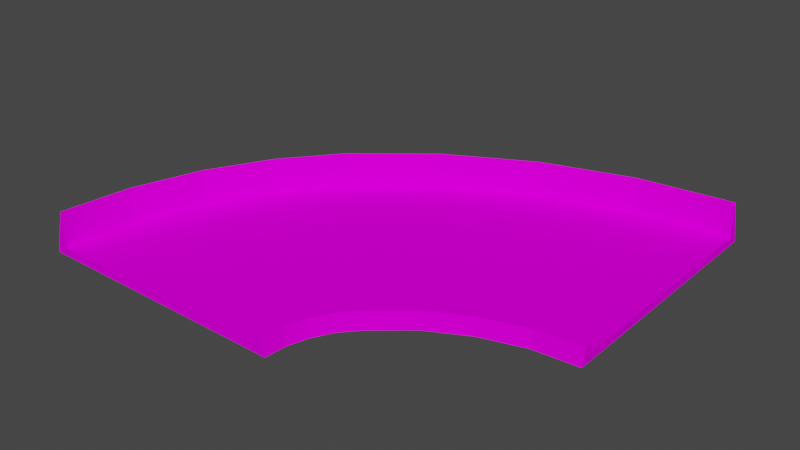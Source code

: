 # Source: turn90_smol.blend  (saved by Blender 3.3.6; exported with 4.5.12 LTS)
import bpy
from mathutils import Matrix  # noqa: F401  (used for matrix-valued properties, if any)

bpy.ops.wm.read_factory_settings(use_empty=True)
scene = bpy.context.scene
scene.name = 'Scene'

# ---- collections
col_collection = bpy.data.collections.new('Collection'); scene.collection.children.link(col_collection)

# ---- images (referenced by path relative to the original .blend; pixels are not part of the script)
import os
ASSET_DIR = os.environ.get("B2B_ASSET_DIR", "")  # directory of the original .blend (textures are referenced by path, not embedded)
HERE = os.path.dirname(os.path.abspath(__file__))  # packed textures are extracted next to this script under _unpacked/

def load_image(name, relpath, width, height, colorspace="sRGB"):
    """Load a texture the original file referenced (path relative to the .blend, or extracted next to this script)."""
    p = next((c for c in (os.path.join(HERE, relpath), os.path.join(ASSET_DIR, relpath)) if relpath and os.path.exists(c)), "")
    if p:
        img = bpy.data.images.load(p, check_existing=True)
        img.name = name
    else:  # same state as the original file: an image datablock whose file is absent (Cycles renders it pink)
        img = bpy.data.images.new(name, width, height)
        img.source = "FILE"
        img.filepath = "//" + (relpath or name)
    img.colorspace_settings.name = colorspace
    return img
img_trackset00_trk_startline_png_001 = load_image('trackset00_trk_startline.png.001', 'trackset00_trk_startline.png', 1024, 1024, 'sRGB')
img_trackset00_trk_sidewall_sand_png_001 = load_image('trackset00_trk_sidewall_sand.png.001', 'trackset00_trk_sidewall_sand.png', 1024, 1024, 'sRGB')
img_trackset00_trk_64chevback_png_001 = load_image('trackset00_trk_64chevback.png.001', 'trackset00_trk_64chevback.png', 1024, 1024, 'sRGB')
img_trackset00_trk_64chevrons_png_001 = load_image('trackset00_trk_64chevrons.png.001', 'trackset00_trk_64chevrons.png', 1024, 1024, 'sRGB')
img_trackset00_trk_c1_turn_png_001 = load_image('trackset00_trk_c1_turn.png.001', 'trackset00_trk_c1_turn.png', 1024, 1024, 'sRGB')

# ---- materials (node trees are filled in below, after node groups)
mat_trackset00_trk_startline = bpy.data.materials.new('trackset00_trk_startline')
mat_trackset00_trk_startline.alpha_threshold = 0.0
mat_trackset00_trk_startline.use_transparent_shadow = False
mat_trackset00_trk_startline.diffuse_color = (1.0, 1.0, 1.0, 1.0)
mat_trackset00_trk_startline.roughness = 0.5
mat_trackset00_trk_sidewall_sand = bpy.data.materials.new('trackset00_trk_sidewall_sand')
mat_trackset00_trk_sidewall_sand.alpha_threshold = 0.0
mat_trackset00_trk_sidewall_sand.use_transparent_shadow = False
mat_trackset00_trk_sidewall_sand.diffuse_color = (1.0, 1.0, 1.0, 1.0)
mat_trackset00_trk_sidewall_sand.roughness = 0.5
mat_trackset00_trk_64chevback = bpy.data.materials.new('trackset00_trk_64chevback')
mat_trackset00_trk_64chevback.alpha_threshold = 0.0
mat_trackset00_trk_64chevback.use_transparent_shadow = False
mat_trackset00_trk_64chevback.diffuse_color = (1.0, 1.0, 1.0, 1.0)
mat_trackset00_trk_64chevback.roughness = 0.5
mat_trackset00_trk_64chevrons = bpy.data.materials.new('trackset00_trk_64chevrons')
mat_trackset00_trk_64chevrons.alpha_threshold = 0.0
mat_trackset00_trk_64chevrons.use_transparent_shadow = False
mat_trackset00_trk_64chevrons.diffuse_color = (1.0, 1.0, 1.0, 1.0)
mat_trackset00_trk_64chevrons.roughness = 0.5
mat_trackset00_trk_c1_turn = bpy.data.materials.new('trackset00_trk_c1_turn')
mat_trackset00_trk_c1_turn.alpha_threshold = 0.0
mat_trackset00_trk_c1_turn.use_transparent_shadow = False
mat_trackset00_trk_c1_turn.diffuse_color = (1.0, 1.0, 1.0, 1.0)
mat_trackset00_trk_c1_turn.roughness = 0.5

# ---- material node trees
mat_trackset00_trk_startline.use_nodes = True; mat_trackset00_trk_startline.node_tree.nodes.clear()
_N = mat_trackset00_trk_startline.node_tree.nodes; _L = mat_trackset00_trk_startline.node_tree.links
n0 = _N.new('ShaderNodeBsdfDiffuse'); n0.name = 'Diffuse BSDF'; n0.location = (0, 0)
n1 = _N.new('ShaderNodeTexImage'); n1.name = 'Image Texture'; n1.location = (0, 0)
n1.image = img_trackset00_trk_startline_png_001
n2 = _N.new('ShaderNodeOutputMaterial'); n2.name = 'Material Output'; n2.location = (0, 0)
_L.new(n0.outputs[0], n2.inputs[0])
_L.new(n1.outputs[0], n0.inputs[0])
n2.is_active_output = True
mat_trackset00_trk_sidewall_sand.use_nodes = True; mat_trackset00_trk_sidewall_sand.node_tree.nodes.clear()
_N = mat_trackset00_trk_sidewall_sand.node_tree.nodes; _L = mat_trackset00_trk_sidewall_sand.node_tree.links
n0 = _N.new('ShaderNodeBsdfDiffuse'); n0.name = 'Diffuse BSDF'; n0.location = (0, 0)
n1 = _N.new('ShaderNodeTexImage'); n1.name = 'Image Texture'; n1.location = (0, 0)
n1.image = img_trackset00_trk_sidewall_sand_png_001
n2 = _N.new('ShaderNodeOutputMaterial'); n2.name = 'Material Output'; n2.location = (0, 0)
_L.new(n0.outputs[0], n2.inputs[0])
_L.new(n1.outputs[0], n0.inputs[0])
n2.is_active_output = True
mat_trackset00_trk_64chevback.use_nodes = True; mat_trackset00_trk_64chevback.node_tree.nodes.clear()
_N = mat_trackset00_trk_64chevback.node_tree.nodes; _L = mat_trackset00_trk_64chevback.node_tree.links
n0 = _N.new('ShaderNodeBsdfDiffuse'); n0.name = 'Diffuse BSDF'; n0.location = (0, 0)
n1 = _N.new('ShaderNodeTexImage'); n1.name = 'Image Texture'; n1.location = (0, 0)
n1.image = img_trackset00_trk_64chevback_png_001
n2 = _N.new('ShaderNodeOutputMaterial'); n2.name = 'Material Output'; n2.location = (0, 0)
_L.new(n0.outputs[0], n2.inputs[0])
_L.new(n1.outputs[0], n0.inputs[0])
n2.is_active_output = True
mat_trackset00_trk_64chevrons.use_nodes = True; mat_trackset00_trk_64chevrons.node_tree.nodes.clear()
_N = mat_trackset00_trk_64chevrons.node_tree.nodes; _L = mat_trackset00_trk_64chevrons.node_tree.links
n0 = _N.new('ShaderNodeBsdfDiffuse'); n0.name = 'Diffuse BSDF'; n0.location = (0, 0)
n1 = _N.new('ShaderNodeTexImage'); n1.name = 'Image Texture'; n1.location = (0, 0)
n1.image = img_trackset00_trk_64chevrons_png_001
n2 = _N.new('ShaderNodeOutputMaterial'); n2.name = 'Material Output'; n2.location = (0, 0)
_L.new(n0.outputs[0], n2.inputs[0])
_L.new(n1.outputs[0], n0.inputs[0])
n2.is_active_output = True
mat_trackset00_trk_c1_turn.use_nodes = True; mat_trackset00_trk_c1_turn.node_tree.nodes.clear()
_N = mat_trackset00_trk_c1_turn.node_tree.nodes; _L = mat_trackset00_trk_c1_turn.node_tree.links
n0 = _N.new('ShaderNodeBsdfDiffuse'); n0.name = 'Diffuse BSDF'; n0.location = (0, 0)
n1 = _N.new('ShaderNodeTexImage'); n1.name = 'Image Texture'; n1.location = (0, 0)
n1.image = img_trackset00_trk_c1_turn_png_001
n2 = _N.new('ShaderNodeOutputMaterial'); n2.name = 'Material Output'; n2.location = (0, 0)
_L.new(n0.outputs[0], n2.inputs[0])
_L.new(n1.outputs[0], n0.inputs[0])
n2.is_active_output = True

# ---- world
world_world = bpy.data.worlds.new('World'); scene.world = world_world
world_world.use_nodes = True; world_world.node_tree.nodes.clear()
_N = world_world.node_tree.nodes; _L = world_world.node_tree.links
n0 = _N.new('ShaderNodeOutputWorld'); n0.name = 'World Output'; n0.location = (300, 300)
n1 = _N.new('ShaderNodeBackground'); n1.name = 'Background'; n1.location = (10, 300)
n1.inputs[0].default_value = (0.05088, 0.05088, 0.05088, 1.0)
_L.new(n1.outputs[0], n0.inputs[0])
n0.is_active_output = True
world_world.color = (0.05088, 0.05088, 0.05088)
world_world.use_sun_shadow = False
world_world.sun_shadow_jitter_overblur = 0.0

# ---- meshes
me_track17_pmd0_mesh_002 = bpy.data.meshes.new('TRACK17.PMD0.mesh.002')
me_track17_pmd0_mesh_002.from_pydata([(-29.12, -24.78, 2.0), (3.383, -24.78, 5.722e-06), (2.883, -24.78, 2.0), (1.883, -24.78, 2.0), (1.883, -24.78, 1.0), (27.54, 26.07, 0.0), (27.54, 25.57, 2.0), (27.51, -6.927, 0.0), (2.1, -21.79, 1.0), (2.1, -21.79, 2.0), (2.943, -19.02, 1.0), (2.943, -19.02, 2.0), (4.341, -16.41, 1.0), (4.341, -16.41, 2.0), (6.288, -14.19, 1.0), (6.288, -14.19, 2.0), (3.076, -21.98, 2.0), (3.86, -19.4, 2.0), (5.166, -16.96, 2.0), (6.995, -14.9, 2.0), (5.579, -17.24, 0.0), (4.319, -19.59, 0.0), (7.348, -15.25, 0.0), (3.564, -22.07, 0.0), (10.84, -10.36, 1.0), (10.84, -10.36, 2.0), (15.99, -7.609, 1.0), (15.99, -7.609, 2.0), (21.64, -5.903, 1.0), (21.64, -5.903, 2.0), (11.4, -11.18, 2.0), (16.37, -8.528, 2.0), (21.83, -6.877, 2.0), (11.67, -11.59, 0.0), (16.56, -8.987, 0.0), (21.93, -7.365, 0.0), (-29.62, -24.76, 0.0), (-28.12, -24.76, 2.0), (-28.12, -24.76, 1.0), (-15.61, 7.753, 2.0), (-14.9, 7.045, 5.5), (-20.43, 0.1787, 5.5), (-21.66, 1.008, 0.0), (-24.58, -7.58, 5.5), (-25.96, -7.008, 0.0), (-27.17, -16.06, 5.5), (-28.63, -15.77, 0.0), (-28.12, -24.76, 5.5), (-15.96, 8.107, 0.0), (15.57, 24.8, 0.0), (-5.805, 14.39, 5.5), (-6.637, 15.63, 0.0), (27.54, 24.57, 5.5), (15.86, 23.34, 5.5), (4.614, 19.94, 5.5), (4.045, 21.32, 0.0), (-14.9, 7.045, 2.0), (-14.9, 7.045, 1.0), (-20.43, 0.1787, 1.0), (-24.58, -7.58, 1.0), (-27.17, -16.06, 1.0), (15.86, 23.34, 1.0), (-5.805, 14.39, 1.0), (4.614, 19.94, 1.0), (27.53, -6.427, 2.0), (27.53, -5.427, 1.0), (27.53, -5.427, 2.0), (27.53, 24.57, 2.0), (27.53, 24.57, 1.0)], [], [(4, 1, 2, 3), (36, 38, 37, 0), (36, 1, 4, 38), (4, 3, 9, 8), (8, 9, 11, 10), (10, 11, 13, 12), (12, 13, 15, 14), (3, 2, 16, 9), (9, 16, 17, 11), (11, 17, 18, 13), (13, 18, 19, 15), (17, 21, 20, 18), (18, 20, 22, 19), (2, 1, 23, 16), (16, 23, 21, 17), (14, 15, 25, 24), (24, 25, 27, 26), (26, 27, 29, 28), (28, 29, 66, 65), (15, 19, 30, 25), (25, 30, 31, 27), (27, 31, 32, 29), (29, 32, 64, 66), (19, 22, 33, 30), (30, 33, 34, 31), (31, 34, 35, 32), (32, 35, 7, 64), (39, 42, 41, 40), (41, 42, 44, 43), (43, 44, 46, 45), (0, 46, 36), (45, 46, 0, 47), (39, 48, 42), (6, 5, 49), (50, 51, 39, 40), (6, 49, 53, 52), (53, 49, 55, 54), (54, 55, 51, 50), (39, 51, 48), (52, 67, 6), (37, 47, 0), (56, 58, 57), (58, 41, 43, 59), (59, 43, 45, 60), (60, 37, 38), (56, 40, 41, 58), (60, 45, 47, 37), (67, 52, 53, 61), (62, 50, 40, 56), (67, 61, 68), (61, 53, 54, 63), (63, 54, 50, 62), (62, 56, 57), (38, 4, 8, 60), (60, 8, 10, 59), (59, 10, 12, 58), (58, 12, 14, 57), (57, 14, 24, 62), (62, 24, 26, 63), (63, 26, 28, 61), (61, 28, 65, 68), (68, 5, 6, 67), (7, 65, 66, 64), (7, 5, 68, 65), (49, 5, 7, 35, 34, 33, 22, 20, 21, 23, 1, 36, 46, 44, 42, 48, 51, 55)])
me_track17_pmd0_mesh_002.polygons.foreach_set('material_index', [0, 0, 0, 1, 1, 1, 1, 1, 1, 1, 1, 1, 1, 1, 1, 1, 1, 1, 1, 1, 1, 1, 1, 1, 1, 1, 1, 2, 2, 2, 2, 2, 2, 2, 2, 2, 2, 2, 2, 3, 3, 3, 3, 3, 3, 3, 3, 3, 3, 3, 3, 3, 3, 4, 4, 4, 4, 4, 4, 4, 4, 0, 0, 0, 4])
_uv = me_track17_pmd0_mesh_002.uv_layers.new(name='UVMap')
_uv.uv.foreach_set('vector', [0.4516, 0.3227, 0.4943, 0.2704, 0.4858, 0.3731, 0.4602, 0.3726, 0.4943, 0.2704, 0.4516, 0.3227, 0.4602, 0.3726, 0.4858, 0.3731, 0.4697, 0.2715, 0.02285, 0.2716, 0.04274, 0.3351, 0.4507, 0.3349, 0.0, 0.0, 0.25, 0.0, 0.25, 0.5, 0.0, 0.5, 0.0, 0.5, 0.25, 0.5, 0.25, 1.0, 0.0, 1.0, 0.0, 0.0, 0.25, 0.0, 0.25, 0.5, 0.0, 0.5, 0.0, 0.5, 0.25, 0.5, 0.25, 1.0, 0.0, 1.0, 0.5, 0.0, 0.25, 0.0, 0.25, 0.5, 0.5, 0.5, 0.5, 0.5, 0.25, 0.5, 0.25, 1.0, 0.5, 1.0, 0.5, 0.0, 0.25, 0.0, 0.25, 0.5, 0.5, 0.5, 0.5, 0.5, 0.25, 0.5, 0.25, 1.0, 0.5, 1.0, 0.5, 0.0, 0.75, 0.0, 0.75, 0.5, 0.5, 0.5, 0.5, 0.5, 0.75, 0.5, 0.75, 1.0, 0.5, 1.0, 0.5, 0.0, 0.75, 0.0, 0.75, 0.5, 0.5, 0.5, 0.5, 0.5, 0.75, 0.5, 0.75, 1.0, 0.5, 1.0, 0.0, 0.0, 0.25, 0.0, 0.25, 0.5, 0.0, 0.5, 0.0, 0.5, 0.25, 0.5, 0.25, 1.0, 0.0, 1.0, 0.0, 0.0, 0.25, 0.0, 0.25, 0.5, 0.0, 0.5, 0.0, 0.5, 0.25, 0.5, 0.25, 1.0, 0.0, 1.0, 0.5, 0.0, 0.25, 0.0, 0.25, 0.5, 0.5, 0.5, 0.5, 0.5, 0.25, 0.5, 0.25, 1.0, 0.5, 1.0, 0.5, 0.0, 0.25, 0.0, 0.25, 0.5, 0.5, 0.5, 0.5, 0.5, 0.25, 0.5, 0.25, 1.0, 0.5, 1.0, 0.5, 0.0, 0.75, 0.0, 0.75, 0.5, 0.5, 0.5, 0.5, 0.5, 0.75, 0.5, 0.75, 1.0, 0.5, 1.0, 0.5, 0.0, 0.75, 0.0, 0.75, 0.5, 0.5, 0.5, 0.5, 0.5, 0.75, 0.5, 0.75, 1.0, 0.5, 1.0, 0.3392, 0.9953, 0.0, 0.0, 0.9838, 0.0, 0.9838, 1.0, 0.9838, 1.0, 0.0, 1.0, 0.0, 0.0, 0.9838, 0.0, 0.9838, 1.0, 0.0, 1.0, 0.0, 0.0, 0.9838, 0.0, 0.3458, 0.0, 0.0, 1.0, 0.0, 0.0, 0.9838, 1.0, 0.0, 1.0, 0.3458, 0.0, 0.9838, 0.0, 0.3392, 0.9953, 0.0, 1.0, 0.0, 0.0, 0.3392, 0.9953, 0.0, 1.0, 0.0, 0.0, 0.9838, 1.0, 0.0, 1.0, 0.3458, 0.0, 0.9838, 0.0, 0.3392, 0.9953, 0.0, 0.0, 0.9838, 0.0, 0.9838, 1.0, 0.9838, 1.0, 0.0, 1.0, 0.0, 0.0, 0.9838, 0.0, 0.9838, 1.0, 0.0, 1.0, 0.0, 0.0, 0.9838, 0.0, 0.3458, 0.0, 0.0, 1.0, 0.0, 0.0, 0.9841, 0.9999, 0.1887, 0.9986, 0.1881, 0.9901, 0.2041, 1.009, 0.9836, 1.002, 0.2082, 1.015, 0.2029, 1.0, 0.0, 0.000224, 0.0, 1.0, 0.0, 1.0, 0.9838, 1.0, 0.9838, 0.0, 0.0, 0.0, 0.0, 1.0, 0.9838, 1.0, 0.9838, 0.0, 0.0, 0.0, 0.0, 1.0, 0.1955, 0.000224, 0.0, 0.000224, 0.2026, 1.0, 0.9838, 1.0, 0.9838, 0.0, 0.0, 0.0, 0.0, 1.0, 0.9838, 1.0, 0.9838, 0.0, 0.1998, 0.0, 0.189, 1.0, 0.9838, 1.0, 0.9838, 0.0, 0.0, 0.0, 0.0, 1.0, 0.9838, 1.0, 0.9838, 0.0, 0.2035, 0.0, 0.1955, 1.0, 0.0, 0.000224, 0.0, 1.0, 0.0, 1.0, 0.9838, 1.0, 0.9838, 0.0, 0.0, 0.0, 0.0, 1.0, 0.9838, 1.0, 0.9838, 0.0, 0.0, 0.0, 0.0, 1.0, 0.2029, 0.000224, 0.0, 0.000224, 0.0, 0.0, 1.001, 0.1708, 1.001, 0.3429, -0.000352, 0.5, 0.0, 0.4961, 1.001, 0.6669, 1.001, 0.839, -0.000352, 0.9962, 0.0, 0.0, 1.001, 0.1708, 1.001, 0.3429, -0.000352, 0.5, 0.0, 0.4961, 1.001, 0.6669, 1.001, 0.839, -0.000352, 0.9962, 0.0, 0.0, 1.001, 0.1295, 1.0, 0.3836, -0.001061, 0.4993, 0.0, 0.4991, 1.001, 0.6285, 1.0, 0.8827, -0.001061, 0.9983, 0.0, 0.0, 1.001, 0.1295, 1.0, 0.3836, -0.001061, 0.4993, 0.0, 0.4991, 1.001, 0.6285, 1.0, 0.8827, -0.001061, 0.9983, 0.4516, 0.3227, 0.4943, 0.2704, 0.4858, 0.3731, 0.4602, 0.3726, 0.4943, 0.2704, 0.4516, 0.3227, 0.4602, 0.3726, 0.4858, 0.3731, 0.4697, 0.2715, 0.02285, 0.2716, 0.04274, 0.3351, 0.4507, 0.3349, 0.5427, 0.5701, 0.5402, 0.6472, 0.4633, 0.5701, 0.4633, 0.623, 0.4633, 0.5701, 0.4633, 0.623, 0.4633, 0.5701, 0.4633, 0.623, 0.4633, 0.5701, 0.4633, 0.623, 0.5402, 0.6472, 0.5427, 0.676, 0.5427, 0.676, 0.5427, 0.676, 0.5427, 0.676, 0.5427, 0.676, 0.5427, 0.676, 0.5427, 0.676])
me_track17_pmd0_mesh_002.materials.append(mat_trackset00_trk_startline)
me_track17_pmd0_mesh_002.materials.append(mat_trackset00_trk_sidewall_sand)
me_track17_pmd0_mesh_002.materials.append(mat_trackset00_trk_64chevback)
me_track17_pmd0_mesh_002.materials.append(mat_trackset00_trk_64chevrons)
me_track17_pmd0_mesh_002.materials.append(mat_trackset00_trk_c1_turn)
me_track17_pmd0_mesh_002.use_remesh_preserve_volume = False
me_track17_pmd0_mesh_002.use_remesh_preserve_attributes = False
me_track17_pmd0_mesh_002.use_mirror_vertex_groups = False
me_track17_pmd0_mesh_002.update()

# ---- objects
ob_main = bpy.data.objects.new('main', me_track17_pmd0_mesh_002)
ob_w = bpy.data.objects.new('w', None)
ob_w2 = bpy.data.objects.new('w2', None)
ob_empty_002 = bpy.data.objects.new('Empty.002', None)
ob_empty_004 = bpy.data.objects.new('Empty.004', None)
ob_empty_006 = bpy.data.objects.new('Empty.006', None)
ob_empty_008 = bpy.data.objects.new('Empty.008', None)
ob_empty_010 = bpy.data.objects.new('Empty.010', None)
ob_empty_011 = bpy.data.objects.new('Empty.011', None)
ob_empty_013 = bpy.data.objects.new('Empty.013', None)
ob_empty_015 = bpy.data.objects.new('Empty.015', None)
ob_empty_017 = bpy.data.objects.new('Empty.017', None)
ob_empty_019 = bpy.data.objects.new('Empty.019', None)
ob_empty_020 = bpy.data.objects.new('Empty.020', None)
ob_empty_021 = bpy.data.objects.new('Empty.021', None)

# ---- transforms, parenting, visibility, modifiers, constraints
ob_main.location = (13.1, -9.617, 0.0)
ob_main.lineart.crease_threshold = 0.0
ob_w.location = (-0.01851, -34.39, 5.722e-06)
ob_w.rotation_euler = (0.0, -0.0, 3.142)
ob_w2.location = (40.62, -0.04374, 5.722e-06)
ob_w2.rotation_euler = (0.0, -0.0, 3.142)
ob_empty_002.parent = ob_empty_020
ob_empty_002.location = (27.47, 24.96, 1.0)
ob_empty_004.parent = ob_empty_020
ob_empty_004.location = (23.93, 8.224, 1.0)
ob_empty_006.parent = ob_empty_020
ob_empty_006.location = (14.25, -6.401, 1.0)
ob_empty_008.parent = ob_empty_020
ob_empty_008.location = (-5.264, -19.3, 1.0)
ob_empty_010.parent = ob_empty_020
ob_empty_010.location = (-27.93, -23.93, 1.0)
ob_empty_011.parent = ob_empty_021
ob_empty_011.location = (-2.533, 24.98, 1.0)
ob_empty_013.parent = ob_empty_021
ob_empty_013.location = (-3.592, 19.66, 1.0)
ob_empty_015.parent = ob_empty_021
ob_empty_015.location = (-6.938, 14.83, 1.0)
ob_empty_017.parent = ob_empty_021
ob_empty_017.location = (-16.64, 8.253, 1.0)
ob_empty_019.parent = ob_empty_021
ob_empty_019.location = (-27.73, 6.071, 1.0)
ob_empty_020.parent = ob_w
ob_empty_020.matrix_parent_inverse = Matrix(((1.0, -0.0, 0.0, -12.47), (-0.0, 1.0, -0.0, -25.42), (0.0, -0.0, 1.0, -5.722e-06), (-0.0, 0.0, -0.0, 1.0)))
ob_empty_020.location = (0.0, 0.0, 0.0)
ob_empty_021.parent = ob_w
ob_empty_021.matrix_parent_inverse = Matrix(((1.0, -0.0, 0.0, -12.47), (-0.0, 1.0, -0.0, -25.42), (0.0, -0.0, 1.0, -5.722e-06), (-0.0, 0.0, -0.0, 1.0)))
ob_empty_021.location = (0.0, 0.0, 0.0)

# ---- collection membership
col_collection.objects.link(ob_main)
col_collection.objects.link(ob_w)
col_collection.objects.link(ob_w2)
col_collection.objects.link(ob_empty_002)
col_collection.objects.link(ob_empty_004)
col_collection.objects.link(ob_empty_006)
col_collection.objects.link(ob_empty_008)
col_collection.objects.link(ob_empty_010)
col_collection.objects.link(ob_empty_011)
col_collection.objects.link(ob_empty_013)
col_collection.objects.link(ob_empty_015)
col_collection.objects.link(ob_empty_017)
col_collection.objects.link(ob_empty_019)
col_collection.objects.link(ob_empty_020)
col_collection.objects.link(ob_empty_021)

# ---- scene / render settings (as saved in the file)
scene.frame_start = 1; scene.frame_end = 250; scene.frame_set(1)
scene.render.engine = 'BLENDER_EEVEE_NEXT'
scene.cycles.sampling_pattern = 'TABULATED_SOBOL'
scene.cycles.use_light_tree = False
scene.view_settings.view_transform = 'Filmic'
bpy.context.view_layer.update()

# ---- added for rendering (the .blend has no active camera and no usable light): camera, sun
cam_auto = bpy.data.cameras.new('AutoCamera')
cam_auto.lens = 50.0
cam_auto.sensor_width = 36.0
cam_auto.clip_end = 1245.48
ob_auto_camera = bpy.data.objects.new('AutoCamera', cam_auto)
scene.collection.objects.link(ob_auto_camera)
ob_auto_camera.location = (83.0297, -94.1297, 59.524)
ob_auto_camera.rotation_euler = (1.09748, -7.21219e-08, 0.694738)
scene.camera = ob_auto_camera
light_auto_sun = bpy.data.lights.new('AutoSun', 'SUN')
light_auto_sun.energy = 3.0
light_auto_sun.angle = 0.0523599
ob_auto_sun = bpy.data.objects.new('AutoSun', light_auto_sun)
scene.collection.objects.link(ob_auto_sun)
ob_auto_sun.rotation_euler = (0.872665, 0.174533, 0.523599)
bpy.context.view_layer.update()
